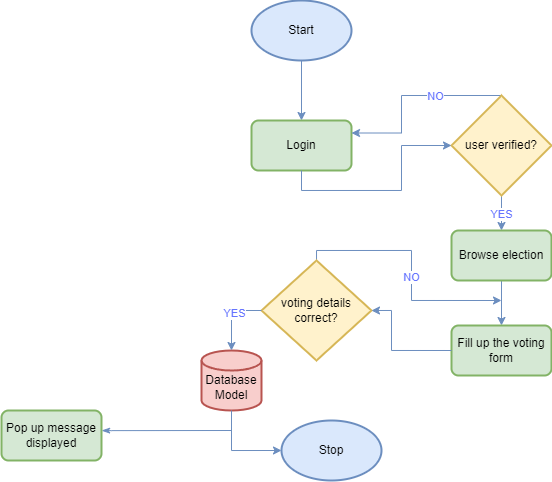

The diagram above was exported from draw.io. Its source (the exported page's mxGraphModel, read from the mxfile embedded in the PNG):
<mxGraphModel dx="512" dy="303" grid="1" gridSize="10" guides="1" tooltips="1" connect="1" arrows="1" fold="1" page="1" pageScale="1" pageWidth="850" pageHeight="1100" math="0" shadow="0">
  <root>
    <mxCell id="0" />
    <mxCell id="1" parent="0" />
    <mxCell id="h8QqK2J4vy_zj4xe2KaD-1" style="edgeStyle=orthogonalEdgeStyle;rounded=0;orthogonalLoop=1;jettySize=auto;html=1;exitX=0.5;exitY=1;exitDx=0;exitDy=0;exitPerimeter=0;entryX=0.5;entryY=0;entryDx=0;entryDy=0;fillColor=#dae8fc;strokeColor=#6c8ebf;" parent="1" source="h8QqK2J4vy_zj4xe2KaD-2" target="h8QqK2J4vy_zj4xe2KaD-3" edge="1">
      <mxGeometry relative="1" as="geometry" />
    </mxCell>
    <mxCell id="h8QqK2J4vy_zj4xe2KaD-2" value="Start" style="strokeWidth=2;html=1;shape=mxgraph.flowchart.start_1;whiteSpace=wrap;fillColor=#dae8fc;strokeColor=#6c8ebf;" parent="1" vertex="1">
      <mxGeometry x="350" y="50" width="100" height="60" as="geometry" />
    </mxCell>
    <mxCell id="h8QqK2J4vy_zj4xe2KaD-3" value="Login" style="rounded=1;whiteSpace=wrap;html=1;absoluteArcSize=1;arcSize=14;strokeWidth=2;fillColor=#d5e8d4;strokeColor=#82b366;" parent="1" vertex="1">
      <mxGeometry x="350" y="170" width="100" height="50" as="geometry" />
    </mxCell>
    <mxCell id="h8QqK2J4vy_zj4xe2KaD-4" style="edgeStyle=orthogonalEdgeStyle;rounded=0;orthogonalLoop=1;jettySize=auto;html=1;entryX=1;entryY=0.25;entryDx=0;entryDy=0;exitX=0.5;exitY=0;exitDx=0;exitDy=0;exitPerimeter=0;fillColor=#dae8fc;strokeColor=#6c8ebf;" parent="1" source="h8QqK2J4vy_zj4xe2KaD-8" target="h8QqK2J4vy_zj4xe2KaD-3" edge="1">
      <mxGeometry relative="1" as="geometry">
        <Array as="points">
          <mxPoint x="500" y="145" />
          <mxPoint x="500" y="183" />
        </Array>
      </mxGeometry>
    </mxCell>
    <mxCell id="h8QqK2J4vy_zj4xe2KaD-5" value="NO" style="edgeLabel;html=1;align=center;verticalAlign=middle;resizable=0;points=[];fontColor=#6675FF;" parent="h8QqK2J4vy_zj4xe2KaD-4" vertex="1" connectable="0">
      <mxGeometry x="-0.2981" y="1" relative="1" as="geometry">
        <mxPoint as="offset" />
      </mxGeometry>
    </mxCell>
    <mxCell id="h8QqK2J4vy_zj4xe2KaD-6" style="edgeStyle=orthogonalEdgeStyle;rounded=0;orthogonalLoop=1;jettySize=auto;html=1;exitX=0.5;exitY=1;exitDx=0;exitDy=0;exitPerimeter=0;entryX=0.5;entryY=0;entryDx=0;entryDy=0;fillColor=#dae8fc;strokeColor=#6c8ebf;" parent="1" source="h8QqK2J4vy_zj4xe2KaD-8" target="h8QqK2J4vy_zj4xe2KaD-11" edge="1">
      <mxGeometry relative="1" as="geometry">
        <mxPoint x="600" y="280" as="targetPoint" />
      </mxGeometry>
    </mxCell>
    <mxCell id="h8QqK2J4vy_zj4xe2KaD-7" value="&lt;font color=&quot;#6675ff&quot;&gt;YES&lt;/font&gt;" style="edgeLabel;html=1;align=center;verticalAlign=middle;resizable=0;points=[];" parent="h8QqK2J4vy_zj4xe2KaD-6" vertex="1" connectable="0">
      <mxGeometry x="0.058" relative="1" as="geometry">
        <mxPoint as="offset" />
      </mxGeometry>
    </mxCell>
    <mxCell id="h8QqK2J4vy_zj4xe2KaD-8" value="user verified?" style="strokeWidth=2;html=1;shape=mxgraph.flowchart.decision;whiteSpace=wrap;fillColor=#fff2cc;strokeColor=#d6b656;" parent="1" vertex="1">
      <mxGeometry x="550" y="145" width="100" height="100" as="geometry" />
    </mxCell>
    <mxCell id="h8QqK2J4vy_zj4xe2KaD-9" style="edgeStyle=orthogonalEdgeStyle;rounded=0;orthogonalLoop=1;jettySize=auto;html=1;exitX=0.5;exitY=1;exitDx=0;exitDy=0;entryX=0;entryY=0.5;entryDx=0;entryDy=0;entryPerimeter=0;fillColor=#dae8fc;strokeColor=#6c8ebf;" parent="1" source="h8QqK2J4vy_zj4xe2KaD-3" target="h8QqK2J4vy_zj4xe2KaD-8" edge="1">
      <mxGeometry relative="1" as="geometry">
        <Array as="points">
          <mxPoint x="400" y="240" />
          <mxPoint x="500" y="240" />
          <mxPoint x="500" y="195" />
        </Array>
      </mxGeometry>
    </mxCell>
    <mxCell id="h8QqK2J4vy_zj4xe2KaD-10" style="edgeStyle=orthogonalEdgeStyle;rounded=0;orthogonalLoop=1;jettySize=auto;html=1;exitX=0.5;exitY=1;exitDx=0;exitDy=0;entryX=0.5;entryY=0;entryDx=0;entryDy=0;fillColor=#dae8fc;strokeColor=#6c8ebf;" parent="1" source="h8QqK2J4vy_zj4xe2KaD-11" target="h8QqK2J4vy_zj4xe2KaD-12" edge="1">
      <mxGeometry relative="1" as="geometry" />
    </mxCell>
    <mxCell id="h8QqK2J4vy_zj4xe2KaD-11" value="Browse election" style="rounded=1;whiteSpace=wrap;html=1;absoluteArcSize=1;arcSize=14;strokeWidth=2;fillColor=#d5e8d4;strokeColor=#82b366;" parent="1" vertex="1">
      <mxGeometry x="550" y="280" width="100" height="50" as="geometry" />
    </mxCell>
    <mxCell id="h8QqK2J4vy_zj4xe2KaD-12" value="Fill up the voting form" style="rounded=1;whiteSpace=wrap;html=1;absoluteArcSize=1;arcSize=14;strokeWidth=2;fillColor=#d5e8d4;strokeColor=#82b366;" parent="1" vertex="1">
      <mxGeometry x="550" y="375" width="100" height="50" as="geometry" />
    </mxCell>
    <mxCell id="h8QqK2J4vy_zj4xe2KaD-13" style="edgeStyle=orthogonalEdgeStyle;rounded=0;orthogonalLoop=1;jettySize=auto;html=1;exitX=0.518;exitY=0.029;exitDx=0;exitDy=0;exitPerimeter=0;fillColor=#dae8fc;strokeColor=#6c8ebf;" parent="1" source="h8QqK2J4vy_zj4xe2KaD-15" edge="1">
      <mxGeometry relative="1" as="geometry">
        <mxPoint x="600" y="350" as="targetPoint" />
        <mxPoint x="414.9999999999999" y="329.98" as="sourcePoint" />
        <Array as="points">
          <mxPoint x="415" y="313" />
          <mxPoint x="415" y="300" />
          <mxPoint x="510" y="300" />
          <mxPoint x="510" y="350" />
        </Array>
      </mxGeometry>
    </mxCell>
    <mxCell id="h8QqK2J4vy_zj4xe2KaD-14" value="&lt;font color=&quot;#6675ff&quot;&gt;NO&lt;/font&gt;" style="edgeLabel;html=1;align=center;verticalAlign=middle;resizable=0;points=[];" parent="h8QqK2J4vy_zj4xe2KaD-13" vertex="1" connectable="0">
      <mxGeometry x="0.0949" relative="1" as="geometry">
        <mxPoint as="offset" />
      </mxGeometry>
    </mxCell>
    <mxCell id="h8QqK2J4vy_zj4xe2KaD-15" value="voting details correct?" style="strokeWidth=2;html=1;shape=mxgraph.flowchart.decision;whiteSpace=wrap;fillColor=#fff2cc;strokeColor=#d6b656;" parent="1" vertex="1">
      <mxGeometry x="360" y="310" width="110" height="100" as="geometry" />
    </mxCell>
    <mxCell id="h8QqK2J4vy_zj4xe2KaD-16" style="edgeStyle=orthogonalEdgeStyle;rounded=0;orthogonalLoop=1;jettySize=auto;html=1;exitX=0;exitY=0.5;exitDx=0;exitDy=0;entryX=1;entryY=0.5;entryDx=0;entryDy=0;entryPerimeter=0;fillColor=#dae8fc;strokeColor=#6c8ebf;" parent="1" source="h8QqK2J4vy_zj4xe2KaD-12" target="h8QqK2J4vy_zj4xe2KaD-15" edge="1">
      <mxGeometry relative="1" as="geometry">
        <Array as="points">
          <mxPoint x="490" y="400" />
          <mxPoint x="490" y="360" />
        </Array>
      </mxGeometry>
    </mxCell>
    <mxCell id="h8QqK2J4vy_zj4xe2KaD-17" value="&lt;div&gt;&lt;br&gt;&lt;/div&gt;Database&lt;div&gt;Model&lt;/div&gt;" style="strokeWidth=2;html=1;shape=mxgraph.flowchart.database;whiteSpace=wrap;fillColor=#f8cecc;strokeColor=#b85450;" parent="1" vertex="1">
      <mxGeometry x="300" y="400" width="60" height="60" as="geometry" />
    </mxCell>
    <mxCell id="h8QqK2J4vy_zj4xe2KaD-18" style="edgeStyle=orthogonalEdgeStyle;rounded=0;orthogonalLoop=1;jettySize=auto;html=1;exitX=0;exitY=0.5;exitDx=0;exitDy=0;exitPerimeter=0;entryX=0.5;entryY=0;entryDx=0;entryDy=0;entryPerimeter=0;fillColor=#dae8fc;strokeColor=#6c8ebf;" parent="1" source="h8QqK2J4vy_zj4xe2KaD-15" target="h8QqK2J4vy_zj4xe2KaD-17" edge="1">
      <mxGeometry relative="1" as="geometry" />
    </mxCell>
    <mxCell id="h8QqK2J4vy_zj4xe2KaD-19" value="&lt;font&gt;YES&lt;/font&gt;" style="edgeLabel;html=1;align=center;verticalAlign=middle;resizable=0;points=[];fontColor=#6675FF;" parent="h8QqK2J4vy_zj4xe2KaD-18" vertex="1" connectable="0">
      <mxGeometry x="-0.05" y="3" relative="1" as="geometry">
        <mxPoint as="offset" />
      </mxGeometry>
    </mxCell>
    <mxCell id="h8QqK2J4vy_zj4xe2KaD-20" value="Stop" style="strokeWidth=2;html=1;shape=mxgraph.flowchart.start_1;whiteSpace=wrap;fillColor=#dae8fc;strokeColor=#6c8ebf;" parent="1" vertex="1">
      <mxGeometry x="380" y="470" width="100" height="60" as="geometry" />
    </mxCell>
    <mxCell id="h8QqK2J4vy_zj4xe2KaD-21" style="edgeStyle=orthogonalEdgeStyle;rounded=0;orthogonalLoop=1;jettySize=auto;html=1;exitX=0.5;exitY=1;exitDx=0;exitDy=0;exitPerimeter=0;entryX=0;entryY=0.5;entryDx=0;entryDy=0;entryPerimeter=0;fillColor=#dae8fc;strokeColor=#6c8ebf;" parent="1" source="h8QqK2J4vy_zj4xe2KaD-17" target="h8QqK2J4vy_zj4xe2KaD-20" edge="1">
      <mxGeometry relative="1" as="geometry" />
    </mxCell>
    <mxCell id="BMp3ZLA4oRnJnPV0DDpy-3" style="edgeStyle=orthogonalEdgeStyle;rounded=0;orthogonalLoop=1;jettySize=auto;html=1;exitX=1.001;exitY=0.402;exitDx=0;exitDy=0;exitPerimeter=0;endArrow=none;endFill=0;startArrow=classicThin;startFill=1;strokeColor=#6C8EBF;" edge="1" parent="1" source="BMp3ZLA4oRnJnPV0DDpy-1">
      <mxGeometry relative="1" as="geometry">
        <mxPoint x="330" y="480" as="targetPoint" />
        <Array as="points">
          <mxPoint x="210" y="480" />
        </Array>
      </mxGeometry>
    </mxCell>
    <mxCell id="BMp3ZLA4oRnJnPV0DDpy-1" value="Pop up message displayed" style="rounded=1;whiteSpace=wrap;html=1;absoluteArcSize=1;arcSize=14;strokeWidth=2;fillColor=#d5e8d4;strokeColor=#82b366;" vertex="1" parent="1">
      <mxGeometry x="100" y="460" width="100" height="50" as="geometry" />
    </mxCell>
  </root>
</mxGraphModel>